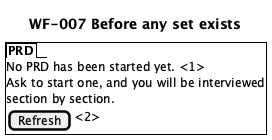

The diagram above was rendered by PlantUML. Its source (embedded in the PNG):
@startsalt
title WF-007 Before any set exists
{+
  {/ <b>PRD</b> }
  No PRD has been started yet. <1>
  Ask to start one, and you will be interviewed
  section by section.
  { [Refresh] | <2> }
}
@endsalt